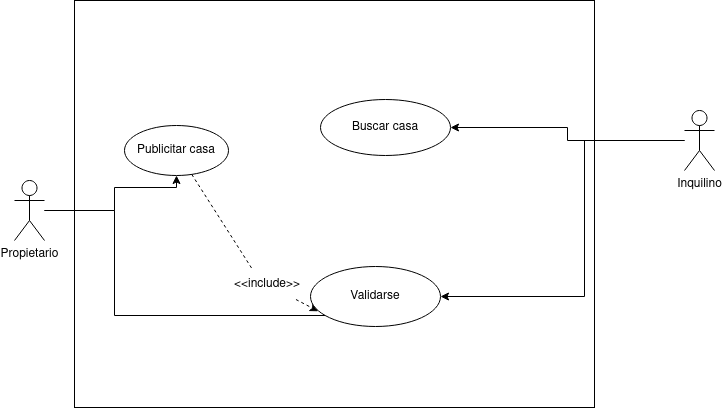

The diagram above was exported from draw.io. Its source (the exported page's mxGraphModel, read from the mxfile embedded in the PNG):
<mxGraphModel dx="2249" dy="771" grid="0" gridSize="10" guides="1" tooltips="1" connect="1" arrows="1" fold="1" page="1" pageScale="1" pageWidth="827" pageHeight="1169" math="0" shadow="0">
  <root>
    <mxCell id="0" />
    <mxCell id="1" parent="0" />
    <mxCell id="FdXXJfXtdRoR8DACCPXs-1" value="" style="rounded=0;whiteSpace=wrap;html=1;" parent="1" vertex="1">
      <mxGeometry x="-60" y="404" width="520" height="407" as="geometry" />
    </mxCell>
    <mxCell id="FdXXJfXtdRoR8DACCPXs-9" style="edgeStyle=orthogonalEdgeStyle;rounded=0;orthogonalLoop=1;jettySize=auto;html=1;" parent="1" source="FdXXJfXtdRoR8DACCPXs-2" target="FdXXJfXtdRoR8DACCPXs-8" edge="1">
      <mxGeometry relative="1" as="geometry">
        <Array as="points">
          <mxPoint x="-20" y="614" />
          <mxPoint x="-20" y="591" />
          <mxPoint x="42" y="591" />
        </Array>
      </mxGeometry>
    </mxCell>
    <mxCell id="zwwLaMVRxJ9uwhqnxPaY-1" style="edgeStyle=orthogonalEdgeStyle;rounded=0;orthogonalLoop=1;jettySize=auto;html=1;entryX=0;entryY=1;entryDx=0;entryDy=0;" parent="1" source="FdXXJfXtdRoR8DACCPXs-2" target="SS4Kh4AU3iyYUbjvWOIq-1" edge="1">
      <mxGeometry relative="1" as="geometry">
        <Array as="points">
          <mxPoint x="-20" y="614" />
          <mxPoint x="-20" y="719" />
          <mxPoint x="195" y="719" />
        </Array>
      </mxGeometry>
    </mxCell>
    <mxCell id="FdXXJfXtdRoR8DACCPXs-2" value="Propietario" style="shape=umlActor;verticalLabelPosition=bottom;verticalAlign=top;html=1;outlineConnect=0;" parent="1" vertex="1">
      <mxGeometry x="-120" y="584" width="30" height="60" as="geometry" />
    </mxCell>
    <mxCell id="FdXXJfXtdRoR8DACCPXs-4" value="Buscar casa" style="ellipse;whiteSpace=wrap;html=1;" parent="1" vertex="1">
      <mxGeometry x="186" y="503" width="130" height="56" as="geometry" />
    </mxCell>
    <mxCell id="SS4Kh4AU3iyYUbjvWOIq-6" style="rounded=0;orthogonalLoop=1;jettySize=auto;html=1;entryX=0.06;entryY=0.746;entryDx=0;entryDy=0;entryPerimeter=0;dashed=1;startArrow=none;" parent="1" source="SS4Kh4AU3iyYUbjvWOIq-7" target="SS4Kh4AU3iyYUbjvWOIq-1" edge="1">
      <mxGeometry relative="1" as="geometry" />
    </mxCell>
    <mxCell id="FdXXJfXtdRoR8DACCPXs-8" value="Publicitar casa" style="ellipse;whiteSpace=wrap;html=1;" parent="1" vertex="1">
      <mxGeometry x="-10" y="529" width="104" height="50" as="geometry" />
    </mxCell>
    <mxCell id="FdXXJfXtdRoR8DACCPXs-15" style="edgeStyle=orthogonalEdgeStyle;rounded=0;orthogonalLoop=1;jettySize=auto;html=1;entryX=1;entryY=0.5;entryDx=0;entryDy=0;" parent="1" source="FdXXJfXtdRoR8DACCPXs-10" target="FdXXJfXtdRoR8DACCPXs-4" edge="1">
      <mxGeometry relative="1" as="geometry" />
    </mxCell>
    <mxCell id="zwwLaMVRxJ9uwhqnxPaY-2" style="edgeStyle=orthogonalEdgeStyle;rounded=0;orthogonalLoop=1;jettySize=auto;html=1;entryX=1;entryY=0.5;entryDx=0;entryDy=0;" parent="1" source="FdXXJfXtdRoR8DACCPXs-10" target="SS4Kh4AU3iyYUbjvWOIq-1" edge="1">
      <mxGeometry relative="1" as="geometry">
        <Array as="points">
          <mxPoint x="450" y="544" />
          <mxPoint x="450" y="700" />
        </Array>
      </mxGeometry>
    </mxCell>
    <mxCell id="FdXXJfXtdRoR8DACCPXs-10" value="Inquilino" style="shape=umlActor;verticalLabelPosition=bottom;verticalAlign=top;html=1;" parent="1" vertex="1">
      <mxGeometry x="550" y="514" width="30" height="60" as="geometry" />
    </mxCell>
    <mxCell id="FdXXJfXtdRoR8DACCPXs-16" style="edgeStyle=orthogonalEdgeStyle;rounded=0;orthogonalLoop=1;jettySize=auto;html=1;exitX=0.5;exitY=1;exitDx=0;exitDy=0;" parent="1" source="FdXXJfXtdRoR8DACCPXs-1" target="FdXXJfXtdRoR8DACCPXs-1" edge="1">
      <mxGeometry relative="1" as="geometry" />
    </mxCell>
    <mxCell id="SS4Kh4AU3iyYUbjvWOIq-1" value="Validarse" style="ellipse;whiteSpace=wrap;html=1;" parent="1" vertex="1">
      <mxGeometry x="176" y="670" width="130" height="60" as="geometry" />
    </mxCell>
    <mxCell id="SS4Kh4AU3iyYUbjvWOIq-7" value="&amp;lt;&amp;lt;include&amp;gt;&amp;gt;" style="text;html=1;strokeColor=none;fillColor=none;align=center;verticalAlign=middle;whiteSpace=wrap;rounded=0;" parent="1" vertex="1">
      <mxGeometry x="103" y="673" width="60" height="30" as="geometry" />
    </mxCell>
    <mxCell id="SS4Kh4AU3iyYUbjvWOIq-8" value="" style="rounded=0;orthogonalLoop=1;jettySize=auto;html=1;entryX=0.25;entryY=0;entryDx=0;entryDy=0;dashed=1;endArrow=none;elbow=vertical;" parent="1" source="FdXXJfXtdRoR8DACCPXs-8" target="SS4Kh4AU3iyYUbjvWOIq-7" edge="1">
      <mxGeometry relative="1" as="geometry">
        <mxPoint x="160" y="614" as="sourcePoint" />
        <mxPoint x="194.79999999999995" y="558.76" as="targetPoint" />
      </mxGeometry>
    </mxCell>
  </root>
</mxGraphModel>